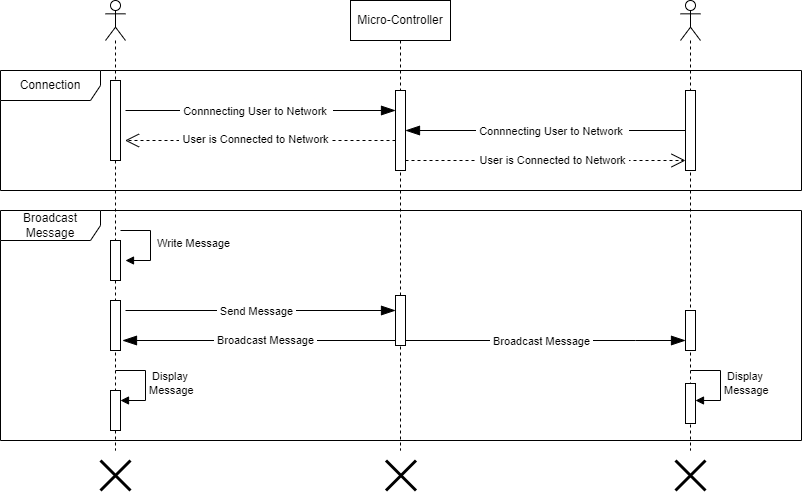

The diagram above was exported from draw.io. Its source (the exported page's mxGraphModel, read from the mxfile embedded in the PNG):
<mxGraphModel dx="977" dy="577" grid="1" gridSize="10" guides="1" tooltips="1" connect="1" arrows="1" fold="1" page="1" pageScale="1" pageWidth="850" pageHeight="1100" math="0" shadow="0">
  <root>
    <mxCell id="0" />
    <mxCell id="1" parent="0" />
    <mxCell id="bUbZ-e89j6tAC8CVxlZ--16" value="Micro-Controller" style="shape=umlLifeline;perimeter=lifelinePerimeter;whiteSpace=wrap;html=1;container=1;dropTarget=0;collapsible=0;recursiveResize=0;outlineConnect=0;portConstraint=eastwest;newEdgeStyle={&quot;edgeStyle&quot;:&quot;elbowEdgeStyle&quot;,&quot;elbow&quot;:&quot;vertical&quot;,&quot;curved&quot;:0,&quot;rounded&quot;:0};" parent="1" vertex="1">
      <mxGeometry x="375" y="80" width="100" height="450" as="geometry" />
    </mxCell>
    <mxCell id="0u1kKGDJF54m8RZjEG2Y-54" value="" style="html=1;points=[[0,0,0,0,5],[0,1,0,0,-5],[1,0,0,0,5],[1,1,0,0,-5]];perimeter=orthogonalPerimeter;outlineConnect=0;targetShapes=umlLifeline;portConstraint=eastwest;newEdgeStyle={&quot;curved&quot;:0,&quot;rounded&quot;:0};" parent="bUbZ-e89j6tAC8CVxlZ--16" vertex="1">
      <mxGeometry x="45" y="295" width="10" height="50" as="geometry" />
    </mxCell>
    <mxCell id="bUbZ-e89j6tAC8CVxlZ--27" value="" style="shape=umlLifeline;perimeter=lifelinePerimeter;whiteSpace=wrap;html=1;container=1;dropTarget=0;collapsible=0;recursiveResize=0;outlineConnect=0;portConstraint=eastwest;newEdgeStyle={&quot;curved&quot;:0,&quot;rounded&quot;:0};participant=umlActor;" parent="1" vertex="1">
      <mxGeometry x="130" y="80" width="20" height="450" as="geometry" />
    </mxCell>
    <mxCell id="0u1kKGDJF54m8RZjEG2Y-16" value="" style="html=1;points=[[0,0,0,0,5],[0,1,0,0,-5],[1,0,0,0,5],[1,1,0,0,-5]];perimeter=orthogonalPerimeter;outlineConnect=0;targetShapes=umlLifeline;portConstraint=eastwest;newEdgeStyle={&quot;curved&quot;:0,&quot;rounded&quot;:0};" parent="bUbZ-e89j6tAC8CVxlZ--27" vertex="1">
      <mxGeometry x="5" y="80" width="10" height="80" as="geometry" />
    </mxCell>
    <mxCell id="0u1kKGDJF54m8RZjEG2Y-39" value="" style="html=1;points=[[0,0,0,0,5],[0,1,0,0,-5],[1,0,0,0,5],[1,1,0,0,-5]];perimeter=orthogonalPerimeter;outlineConnect=0;targetShapes=umlLifeline;portConstraint=eastwest;newEdgeStyle={&quot;curved&quot;:0,&quot;rounded&quot;:0};" parent="bUbZ-e89j6tAC8CVxlZ--27" vertex="1">
      <mxGeometry x="5" y="240" width="10" height="40" as="geometry" />
    </mxCell>
    <mxCell id="0u1kKGDJF54m8RZjEG2Y-50" value="" style="html=1;points=[[0,0,0,0,5],[0,1,0,0,-5],[1,0,0,0,5],[1,1,0,0,-5]];perimeter=orthogonalPerimeter;outlineConnect=0;targetShapes=umlLifeline;portConstraint=eastwest;newEdgeStyle={&quot;curved&quot;:0,&quot;rounded&quot;:0};" parent="bUbZ-e89j6tAC8CVxlZ--27" vertex="1">
      <mxGeometry x="5" y="300" width="10" height="50" as="geometry" />
    </mxCell>
    <mxCell id="0u1kKGDJF54m8RZjEG2Y-79" value="" style="html=1;points=[[0,0,0,0,5],[0,1,0,0,-5],[1,0,0,0,5],[1,1,0,0,-5]];perimeter=orthogonalPerimeter;outlineConnect=0;targetShapes=umlLifeline;portConstraint=eastwest;newEdgeStyle={&quot;curved&quot;:0,&quot;rounded&quot;:0};" parent="bUbZ-e89j6tAC8CVxlZ--27" vertex="1">
      <mxGeometry x="5" y="390" width="10" height="40" as="geometry" />
    </mxCell>
    <mxCell id="0u1kKGDJF54m8RZjEG2Y-80" value="&amp;nbsp;Display&lt;br style=&quot;border-color: var(--border-color);&quot;&gt;Message&amp;nbsp;" style="html=1;align=left;spacingLeft=2;endArrow=block;rounded=0;edgeStyle=orthogonalEdgeStyle;curved=0;rounded=0;" parent="bUbZ-e89j6tAC8CVxlZ--27" target="0u1kKGDJF54m8RZjEG2Y-79" edge="1">
      <mxGeometry relative="1" as="geometry">
        <mxPoint x="10" y="370" as="sourcePoint" />
        <Array as="points">
          <mxPoint x="40" y="400" />
        </Array>
      </mxGeometry>
    </mxCell>
    <mxCell id="bUbZ-e89j6tAC8CVxlZ--50" value="" style="shape=umlDestroy;whiteSpace=wrap;html=1;strokeWidth=3;targetShapes=umlLifeline;" parent="1" vertex="1">
      <mxGeometry x="125" y="540" width="30" height="30" as="geometry" />
    </mxCell>
    <mxCell id="bUbZ-e89j6tAC8CVxlZ--52" value="" style="shape=umlDestroy;whiteSpace=wrap;html=1;strokeWidth=3;targetShapes=umlLifeline;" parent="1" vertex="1">
      <mxGeometry x="410.5" y="540" width="30" height="30" as="geometry" />
    </mxCell>
    <mxCell id="Ke5L-bLkSkWgQZBR-M11-30" value="" style="shape=umlLifeline;perimeter=lifelinePerimeter;whiteSpace=wrap;html=1;container=1;dropTarget=0;collapsible=0;recursiveResize=0;outlineConnect=0;portConstraint=eastwest;newEdgeStyle={&quot;curved&quot;:0,&quot;rounded&quot;:0};participant=umlActor;" parent="1" vertex="1">
      <mxGeometry x="705" y="80" width="20" height="450" as="geometry" />
    </mxCell>
    <mxCell id="0u1kKGDJF54m8RZjEG2Y-21" value="" style="html=1;points=[[0,0,0,0,5],[0,1,0,0,-5],[1,0,0,0,5],[1,1,0,0,-5]];perimeter=orthogonalPerimeter;outlineConnect=0;targetShapes=umlLifeline;portConstraint=eastwest;newEdgeStyle={&quot;curved&quot;:0,&quot;rounded&quot;:0};" parent="Ke5L-bLkSkWgQZBR-M11-30" vertex="1">
      <mxGeometry x="5" y="90" width="10" height="80" as="geometry" />
    </mxCell>
    <mxCell id="0u1kKGDJF54m8RZjEG2Y-66" value="" style="html=1;points=[[0,0,0,0,5],[0,1,0,0,-5],[1,0,0,0,5],[1,1,0,0,-5]];perimeter=orthogonalPerimeter;outlineConnect=0;targetShapes=umlLifeline;portConstraint=eastwest;newEdgeStyle={&quot;curved&quot;:0,&quot;rounded&quot;:0};" parent="Ke5L-bLkSkWgQZBR-M11-30" vertex="1">
      <mxGeometry x="5" y="310" width="10" height="40" as="geometry" />
    </mxCell>
    <mxCell id="0u1kKGDJF54m8RZjEG2Y-67" value="" style="html=1;points=[[0,0,0,0,5],[0,1,0,0,-5],[1,0,0,0,5],[1,1,0,0,-5]];perimeter=orthogonalPerimeter;outlineConnect=0;targetShapes=umlLifeline;portConstraint=eastwest;newEdgeStyle={&quot;curved&quot;:0,&quot;rounded&quot;:0};" parent="Ke5L-bLkSkWgQZBR-M11-30" vertex="1">
      <mxGeometry x="5" y="383" width="10" height="40" as="geometry" />
    </mxCell>
    <mxCell id="0u1kKGDJF54m8RZjEG2Y-68" value="&amp;nbsp;Display &lt;br&gt;Message&amp;nbsp;" style="html=1;align=left;spacingLeft=2;endArrow=block;rounded=0;edgeStyle=orthogonalEdgeStyle;curved=0;rounded=0;" parent="Ke5L-bLkSkWgQZBR-M11-30" target="0u1kKGDJF54m8RZjEG2Y-67" edge="1">
      <mxGeometry relative="1" as="geometry">
        <mxPoint x="10" y="370" as="sourcePoint" />
        <Array as="points">
          <mxPoint x="40" y="400" />
        </Array>
      </mxGeometry>
    </mxCell>
    <mxCell id="Ke5L-bLkSkWgQZBR-M11-32" value="" style="shape=umlDestroy;whiteSpace=wrap;html=1;strokeWidth=3;targetShapes=umlLifeline;direction=south;" parent="1" vertex="1">
      <mxGeometry x="700" y="540" width="30" height="30" as="geometry" />
    </mxCell>
    <mxCell id="Ke5L-bLkSkWgQZBR-M11-58" value="Connection" style="shape=umlFrame;whiteSpace=wrap;html=1;pointerEvents=0;width=100;height=30;" parent="1" vertex="1">
      <mxGeometry x="25" y="150" width="801" height="120" as="geometry" />
    </mxCell>
    <mxCell id="0u1kKGDJF54m8RZjEG2Y-17" value="" style="html=1;points=[[0,0,0,0,5],[0,1,0,0,-5],[1,0,0,0,5],[1,1,0,0,-5]];perimeter=orthogonalPerimeter;outlineConnect=0;targetShapes=umlLifeline;portConstraint=eastwest;newEdgeStyle={&quot;curved&quot;:0,&quot;rounded&quot;:0};" parent="1" vertex="1">
      <mxGeometry x="420" y="170" width="10" height="80" as="geometry" />
    </mxCell>
    <mxCell id="0u1kKGDJF54m8RZjEG2Y-19" value="" style="endArrow=blockThin;endFill=1;endSize=12;html=1;rounded=0;" parent="1" edge="1">
      <mxGeometry width="160" relative="1" as="geometry">
        <mxPoint x="150" y="190" as="sourcePoint" />
        <mxPoint x="420" y="190" as="targetPoint" />
      </mxGeometry>
    </mxCell>
    <mxCell id="0u1kKGDJF54m8RZjEG2Y-27" value="&amp;nbsp;Connnecting User to Network&amp;nbsp;&amp;nbsp;" style="edgeLabel;html=1;align=center;verticalAlign=middle;resizable=0;points=[];" parent="0u1kKGDJF54m8RZjEG2Y-19" vertex="1" connectable="0">
      <mxGeometry x="-0.037" y="-3" relative="1" as="geometry">
        <mxPoint y="-3" as="offset" />
      </mxGeometry>
    </mxCell>
    <mxCell id="0u1kKGDJF54m8RZjEG2Y-23" value="" style="endArrow=blockThin;endFill=1;endSize=12;html=1;rounded=0;" parent="1" source="0u1kKGDJF54m8RZjEG2Y-21" target="0u1kKGDJF54m8RZjEG2Y-17" edge="1">
      <mxGeometry width="160" relative="1" as="geometry">
        <mxPoint x="340" y="510" as="sourcePoint" />
        <mxPoint x="500" y="510" as="targetPoint" />
      </mxGeometry>
    </mxCell>
    <mxCell id="0u1kKGDJF54m8RZjEG2Y-28" value="&amp;nbsp;Connnecting User to Network&amp;nbsp;&amp;nbsp;" style="edgeLabel;html=1;align=center;verticalAlign=middle;resizable=0;points=[];" parent="0u1kKGDJF54m8RZjEG2Y-23" vertex="1" connectable="0">
      <mxGeometry x="-0.0071" y="-3" relative="1" as="geometry">
        <mxPoint x="5" y="3" as="offset" />
      </mxGeometry>
    </mxCell>
    <mxCell id="0u1kKGDJF54m8RZjEG2Y-24" value="" style="endArrow=open;dashed=1;endFill=0;endSize=12;html=1;rounded=0;" parent="1" target="0u1kKGDJF54m8RZjEG2Y-21" edge="1">
      <mxGeometry width="160" relative="1" as="geometry">
        <mxPoint x="430" y="240" as="sourcePoint" />
        <mxPoint x="590" y="240" as="targetPoint" />
      </mxGeometry>
    </mxCell>
    <mxCell id="0u1kKGDJF54m8RZjEG2Y-32" value="&amp;nbsp;User is Connected to Network&amp;nbsp;" style="edgeLabel;html=1;align=center;verticalAlign=middle;resizable=0;points=[];" parent="0u1kKGDJF54m8RZjEG2Y-24" vertex="1" connectable="0">
      <mxGeometry x="0.0429" y="-2" relative="1" as="geometry">
        <mxPoint y="-3" as="offset" />
      </mxGeometry>
    </mxCell>
    <mxCell id="0u1kKGDJF54m8RZjEG2Y-34" value="" style="endArrow=open;dashed=1;endFill=0;endSize=12;html=1;rounded=0;startArrow=none;startFill=0;" parent="1" edge="1">
      <mxGeometry width="160" relative="1" as="geometry">
        <mxPoint x="420" y="220" as="sourcePoint" />
        <mxPoint x="149.5" y="220" as="targetPoint" />
        <Array as="points">
          <mxPoint x="310" y="220" />
        </Array>
      </mxGeometry>
    </mxCell>
    <mxCell id="0u1kKGDJF54m8RZjEG2Y-35" value="&amp;nbsp;User is Connected to Network&amp;nbsp;" style="edgeLabel;html=1;align=center;verticalAlign=middle;resizable=0;points=[];" parent="0u1kKGDJF54m8RZjEG2Y-34" vertex="1" connectable="0">
      <mxGeometry x="0.0429" y="-2" relative="1" as="geometry">
        <mxPoint as="offset" />
      </mxGeometry>
    </mxCell>
    <mxCell id="0u1kKGDJF54m8RZjEG2Y-60" value="" style="endArrow=blockThin;endFill=1;endSize=12;html=1;rounded=0;" parent="1" edge="1">
      <mxGeometry width="160" relative="1" as="geometry">
        <mxPoint x="150" y="390" as="sourcePoint" />
        <mxPoint x="420" y="390" as="targetPoint" />
      </mxGeometry>
    </mxCell>
    <mxCell id="0u1kKGDJF54m8RZjEG2Y-61" value="&amp;nbsp;Send Message&amp;nbsp;" style="edgeLabel;html=1;align=center;verticalAlign=middle;resizable=0;points=[];" parent="0u1kKGDJF54m8RZjEG2Y-60" vertex="1" connectable="0">
      <mxGeometry x="-0.037" y="-3" relative="1" as="geometry">
        <mxPoint y="-3" as="offset" />
      </mxGeometry>
    </mxCell>
    <mxCell id="0u1kKGDJF54m8RZjEG2Y-40" value="&amp;nbsp;Write Message" style="html=1;align=left;spacingLeft=2;endArrow=block;rounded=0;edgeStyle=orthogonalEdgeStyle;curved=0;rounded=0;" parent="1" edge="1">
      <mxGeometry relative="1" as="geometry">
        <mxPoint x="145" y="310" as="sourcePoint" />
        <Array as="points">
          <mxPoint x="175" y="340" />
        </Array>
        <mxPoint x="150" y="340" as="targetPoint" />
      </mxGeometry>
    </mxCell>
    <mxCell id="0u1kKGDJF54m8RZjEG2Y-63" value="" style="endArrow=blockThin;endFill=1;endSize=12;html=1;rounded=0;" parent="1" edge="1">
      <mxGeometry width="160" relative="1" as="geometry">
        <mxPoint x="430" y="420" as="sourcePoint" />
        <mxPoint x="710" y="420" as="targetPoint" />
        <Array as="points">
          <mxPoint x="660" y="420" />
        </Array>
      </mxGeometry>
    </mxCell>
    <mxCell id="0u1kKGDJF54m8RZjEG2Y-64" value="&amp;nbsp;Broadcast Message&amp;nbsp;" style="edgeLabel;html=1;align=center;verticalAlign=middle;resizable=0;points=[];" parent="0u1kKGDJF54m8RZjEG2Y-63" vertex="1" connectable="0">
      <mxGeometry x="-0.037" y="-3" relative="1" as="geometry">
        <mxPoint y="-3" as="offset" />
      </mxGeometry>
    </mxCell>
    <mxCell id="0u1kKGDJF54m8RZjEG2Y-71" value="Broadcast Message" style="shape=umlFrame;whiteSpace=wrap;html=1;pointerEvents=0;width=100;height=30;" parent="1" vertex="1">
      <mxGeometry x="25" y="290" width="801" height="230" as="geometry" />
    </mxCell>
    <mxCell id="0u1kKGDJF54m8RZjEG2Y-72" value="" style="endArrow=blockThin;endFill=1;endSize=12;html=1;rounded=0;" parent="1" edge="1">
      <mxGeometry width="160" relative="1" as="geometry">
        <mxPoint x="420" y="420" as="sourcePoint" />
        <mxPoint x="147" y="420" as="targetPoint" />
      </mxGeometry>
    </mxCell>
    <mxCell id="0u1kKGDJF54m8RZjEG2Y-73" value="&amp;nbsp;Broadcast Message&amp;nbsp;" style="edgeLabel;html=1;align=center;verticalAlign=middle;resizable=0;points=[];" parent="0u1kKGDJF54m8RZjEG2Y-72" vertex="1" connectable="0">
      <mxGeometry x="-0.037" y="-3" relative="1" as="geometry">
        <mxPoint y="2" as="offset" />
      </mxGeometry>
    </mxCell>
  </root>
</mxGraphModel>